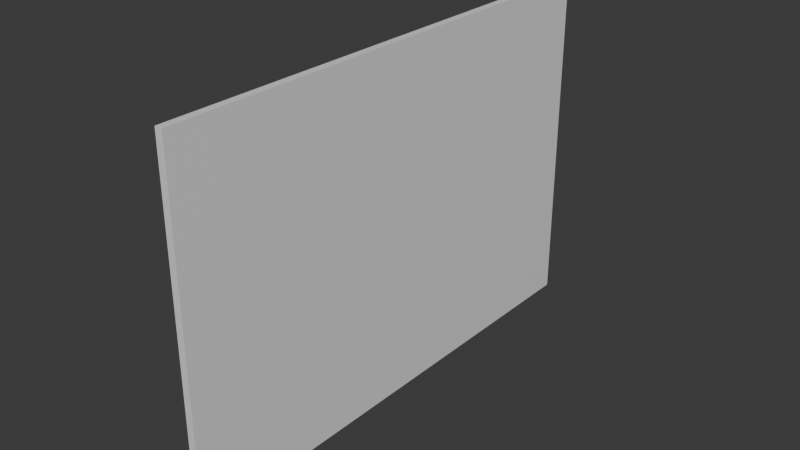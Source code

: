 # Source: Bulletin_Board.blend  (saved by Blender 5.0.119; exported with 4.5.12 LTS)
import bpy
from mathutils import Matrix  # noqa: F401  (used for matrix-valued properties, if any)

bpy.ops.wm.read_factory_settings(use_empty=True)
scene = bpy.context.scene
scene.name = 'Scene'

# ---- collections
col_collection = bpy.data.collections.new('Collection'); scene.collection.children.link(col_collection)

# ---- materials (node trees are filled in below, after node groups)
mat_material_001 = bpy.data.materials.new('Material.001')

# ---- material node trees
mat_material_001.use_nodes = True; mat_material_001.node_tree.nodes.clear()
_N = mat_material_001.node_tree.nodes; _L = mat_material_001.node_tree.links
n0 = _N.new('ShaderNodeBsdfPrincipled'); n0.name = 'Principled BSDF'; n0.location = (-200, 100)
n1 = _N.new('ShaderNodeOutputMaterial'); n1.name = 'Material Output'; n1.location = (200, 100)
_L.new(n0.outputs[0], n1.inputs[0])
n1.is_active_output = True

# ---- world
world_world = bpy.data.worlds.new('World'); scene.world = world_world
world_world.use_nodes = True; world_world.node_tree.nodes.clear()
_N = world_world.node_tree.nodes; _L = world_world.node_tree.links
n0 = _N.new('ShaderNodeOutputWorld'); n0.name = 'World Output'; n0.location = (200, 100)
n1 = _N.new('ShaderNodeBackground'); n1.name = 'Background'; n1.location = (-200, 100)
n1.inputs[0].default_value = (0.05088, 0.05088, 0.05088, 1.0)
_L.new(n1.outputs[0], n0.inputs[0])
n0.is_active_output = True
world_world.color = (0.05088, 0.05088, 0.05088)
world_world.sun_shadow_jitter_overblur = 0.0

# ---- meshes
me_cube_001 = bpy.data.meshes.new('Cube.001')
me_cube_001.from_pydata([(-1.0, -1.0, -1.0), (-1.0, -1.0, 1.0), (-1.0, 1.0, -1.0), (-1.0, 1.0, 1.0), (1.0, -1.0, -1.0), (1.0, -1.0, 1.0), (1.0, 1.0, -1.0), (1.0, 1.0, 1.0)], [], [(0, 1, 3, 2), (2, 3, 7, 6), (6, 7, 5, 4), (4, 5, 1, 0), (2, 6, 4, 0), (7, 3, 1, 5)])
_uv = me_cube_001.uv_layers.new(name='UVMap')
_uv.uv.foreach_set('vector', [0.375, 0.0, 0.625, 0.0, 0.625, 0.25, 0.375, 0.25, 0.375, 0.25, 0.625, 0.25, 0.625, 0.5, 0.375, 0.5, 0.375, 0.5, 0.625, 0.5, 0.625, 0.75, 0.375, 0.75, 0.375, 0.75, 0.625, 0.75, 0.625, 1.0, 0.375, 1.0, 0.125, 0.5, 0.375, 0.5, 0.375, 0.75, 0.125, 0.75, 0.625, 0.5, 0.875, 0.5, 0.875, 0.75, 0.625, 0.75])
me_cube_001.materials.append(mat_material_001)
me_cube_001.update()

# ---- objects
ob_cube = bpy.data.objects.new('Cube', me_cube_001)

# ---- transforms, parenting, visibility, modifiers, constraints
ob_cube.location = (0.0, 0.0, 0.0)
ob_cube.scale = (0.1, 6.803, 4.657)

# ---- collection membership
col_collection.objects.link(ob_cube)

# ---- scene / render settings (as saved in the file)
scene.frame_start = 1; scene.frame_end = 250; scene.frame_set(1)
scene.render.engine = 'BLENDER_EEVEE_NEXT'
scene.render.bake_bias = 0.0
scene.render.bake_samples = 0
scene.cycles.sampling_pattern = 'TABULATED_SOBOL'
scene.eevee.use_volume_custom_range = False
bpy.context.view_layer.update()

# ---- added for rendering (the .blend has no active camera and no usable light): camera, sun
cam_auto = bpy.data.cameras.new('AutoCamera')
cam_auto.lens = 50.0
cam_auto.sensor_width = 36.0
cam_auto.clip_end = 1000.0
ob_auto_camera = bpy.data.objects.new('AutoCamera', cam_auto)
scene.collection.objects.link(ob_auto_camera)
ob_auto_camera.location = (15.257, -18.3084, 12.2056)
ob_auto_camera.rotation_euler = (1.09748, -7.21219e-08, 0.694738)
scene.camera = ob_auto_camera
light_auto_sun = bpy.data.lights.new('AutoSun', 'SUN')
light_auto_sun.energy = 3.0
light_auto_sun.angle = 0.0523599
ob_auto_sun = bpy.data.objects.new('AutoSun', light_auto_sun)
scene.collection.objects.link(ob_auto_sun)
ob_auto_sun.rotation_euler = (0.872665, 0.174533, 0.523599)
bpy.context.view_layer.update()
